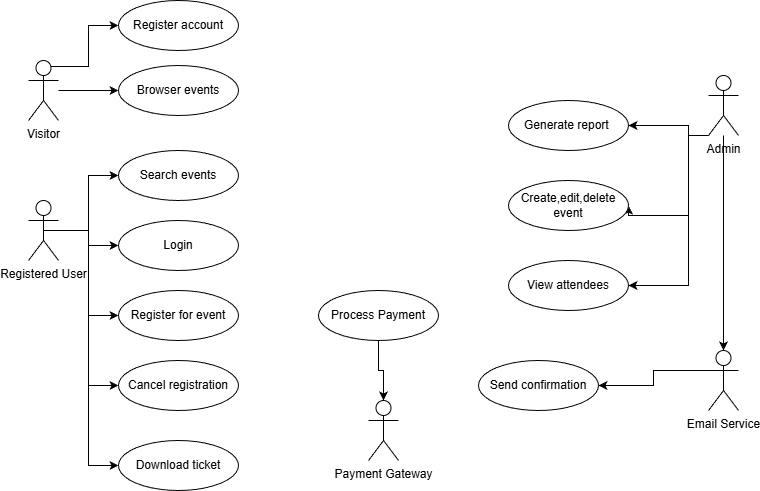

The diagram above was exported from draw.io. Its source (the exported page's mxGraphModel, read from the mxfile embedded in the PNG):
<mxGraphModel dx="1042" dy="562" grid="1" gridSize="10" guides="1" tooltips="1" connect="1" arrows="1" fold="1" page="1" pageScale="1" pageWidth="850" pageHeight="1100" math="0" shadow="0">
  <root>
    <mxCell id="0" />
    <mxCell id="1" parent="0" />
    <mxCell id="xfmP7SgCpnKTqvzV1UPh-40" style="edgeStyle=orthogonalEdgeStyle;rounded=0;orthogonalLoop=1;jettySize=auto;html=1;" edge="1" parent="1" source="xfmP7SgCpnKTqvzV1UPh-1" target="xfmP7SgCpnKTqvzV1UPh-15">
      <mxGeometry relative="1" as="geometry" />
    </mxCell>
    <mxCell id="xfmP7SgCpnKTqvzV1UPh-60" style="edgeStyle=orthogonalEdgeStyle;rounded=0;orthogonalLoop=1;jettySize=auto;html=1;exitX=0.75;exitY=0.1;exitDx=0;exitDy=0;exitPerimeter=0;entryX=0;entryY=0.5;entryDx=0;entryDy=0;" edge="1" parent="1" source="xfmP7SgCpnKTqvzV1UPh-1" target="xfmP7SgCpnKTqvzV1UPh-58">
      <mxGeometry relative="1" as="geometry" />
    </mxCell>
    <mxCell id="xfmP7SgCpnKTqvzV1UPh-1" value="Visitor" style="shape=umlActor;verticalLabelPosition=bottom;verticalAlign=top;html=1;outlineConnect=0;" vertex="1" parent="1">
      <mxGeometry x="40" y="70" width="30" height="60" as="geometry" />
    </mxCell>
    <mxCell id="xfmP7SgCpnKTqvzV1UPh-42" style="edgeStyle=orthogonalEdgeStyle;rounded=0;orthogonalLoop=1;jettySize=auto;html=1;exitX=0.5;exitY=0.5;exitDx=0;exitDy=0;exitPerimeter=0;entryX=0;entryY=0.5;entryDx=0;entryDy=0;" edge="1" parent="1" source="xfmP7SgCpnKTqvzV1UPh-2" target="xfmP7SgCpnKTqvzV1UPh-27">
      <mxGeometry relative="1" as="geometry" />
    </mxCell>
    <mxCell id="xfmP7SgCpnKTqvzV1UPh-43" style="edgeStyle=orthogonalEdgeStyle;rounded=0;orthogonalLoop=1;jettySize=auto;html=1;entryX=0;entryY=0.5;entryDx=0;entryDy=0;" edge="1" parent="1" source="xfmP7SgCpnKTqvzV1UPh-2" target="xfmP7SgCpnKTqvzV1UPh-28">
      <mxGeometry relative="1" as="geometry">
        <mxPoint x="120" y="320" as="targetPoint" />
      </mxGeometry>
    </mxCell>
    <mxCell id="xfmP7SgCpnKTqvzV1UPh-44" style="edgeStyle=orthogonalEdgeStyle;rounded=0;orthogonalLoop=1;jettySize=auto;html=1;entryX=0;entryY=0.5;entryDx=0;entryDy=0;" edge="1" parent="1" source="xfmP7SgCpnKTqvzV1UPh-2" target="xfmP7SgCpnKTqvzV1UPh-29">
      <mxGeometry relative="1" as="geometry" />
    </mxCell>
    <mxCell id="xfmP7SgCpnKTqvzV1UPh-57" style="edgeStyle=orthogonalEdgeStyle;rounded=0;orthogonalLoop=1;jettySize=auto;html=1;entryX=0;entryY=0.5;entryDx=0;entryDy=0;" edge="1" parent="1" source="xfmP7SgCpnKTqvzV1UPh-2" target="xfmP7SgCpnKTqvzV1UPh-36">
      <mxGeometry relative="1" as="geometry" />
    </mxCell>
    <mxCell id="xfmP7SgCpnKTqvzV1UPh-65" style="edgeStyle=orthogonalEdgeStyle;rounded=0;orthogonalLoop=1;jettySize=auto;html=1;exitX=0.5;exitY=0.5;exitDx=0;exitDy=0;exitPerimeter=0;entryX=0;entryY=0.5;entryDx=0;entryDy=0;" edge="1" parent="1" source="xfmP7SgCpnKTqvzV1UPh-2" target="xfmP7SgCpnKTqvzV1UPh-25">
      <mxGeometry relative="1" as="geometry" />
    </mxCell>
    <mxCell id="xfmP7SgCpnKTqvzV1UPh-2" value="Registered User" style="shape=umlActor;verticalLabelPosition=bottom;verticalAlign=top;html=1;outlineConnect=0;" vertex="1" parent="1">
      <mxGeometry x="40" y="210" width="30" height="60" as="geometry" />
    </mxCell>
    <mxCell id="xfmP7SgCpnKTqvzV1UPh-62" style="edgeStyle=orthogonalEdgeStyle;rounded=0;orthogonalLoop=1;jettySize=auto;html=1;exitX=0;exitY=0.3333333333333333;exitDx=0;exitDy=0;exitPerimeter=0;" edge="1" parent="1" source="xfmP7SgCpnKTqvzV1UPh-3" target="xfmP7SgCpnKTqvzV1UPh-33">
      <mxGeometry relative="1" as="geometry" />
    </mxCell>
    <mxCell id="xfmP7SgCpnKTqvzV1UPh-3" value="Email Service" style="shape=umlActor;verticalLabelPosition=bottom;verticalAlign=top;html=1;outlineConnect=0;" vertex="1" parent="1">
      <mxGeometry x="720" y="360" width="30" height="60" as="geometry" />
    </mxCell>
    <mxCell id="xfmP7SgCpnKTqvzV1UPh-4" value="Payment Gateway" style="shape=umlActor;verticalLabelPosition=bottom;verticalAlign=top;html=1;outlineConnect=0;" vertex="1" parent="1">
      <mxGeometry x="380" y="410" width="30" height="60" as="geometry" />
    </mxCell>
    <mxCell id="xfmP7SgCpnKTqvzV1UPh-46" style="edgeStyle=orthogonalEdgeStyle;rounded=0;orthogonalLoop=1;jettySize=auto;html=1;" edge="1" parent="1" source="xfmP7SgCpnKTqvzV1UPh-6" target="xfmP7SgCpnKTqvzV1UPh-3">
      <mxGeometry relative="1" as="geometry">
        <Array as="points">
          <mxPoint x="735" y="310" />
          <mxPoint x="735" y="310" />
        </Array>
      </mxGeometry>
    </mxCell>
    <mxCell id="xfmP7SgCpnKTqvzV1UPh-51" style="edgeStyle=orthogonalEdgeStyle;rounded=0;orthogonalLoop=1;jettySize=auto;html=1;exitX=0;exitY=1;exitDx=0;exitDy=0;exitPerimeter=0;entryX=1;entryY=0.5;entryDx=0;entryDy=0;" edge="1" parent="1" source="xfmP7SgCpnKTqvzV1UPh-6" target="xfmP7SgCpnKTqvzV1UPh-35">
      <mxGeometry relative="1" as="geometry">
        <Array as="points">
          <mxPoint x="700" y="145" />
          <mxPoint x="700" y="295" />
        </Array>
      </mxGeometry>
    </mxCell>
    <mxCell id="xfmP7SgCpnKTqvzV1UPh-63" style="edgeStyle=orthogonalEdgeStyle;rounded=0;orthogonalLoop=1;jettySize=auto;html=1;exitX=0;exitY=1;exitDx=0;exitDy=0;exitPerimeter=0;entryX=1;entryY=0.5;entryDx=0;entryDy=0;" edge="1" parent="1" source="xfmP7SgCpnKTqvzV1UPh-6" target="xfmP7SgCpnKTqvzV1UPh-30">
      <mxGeometry relative="1" as="geometry">
        <Array as="points">
          <mxPoint x="700" y="145" />
          <mxPoint x="700" y="225" />
        </Array>
      </mxGeometry>
    </mxCell>
    <mxCell id="xfmP7SgCpnKTqvzV1UPh-64" style="edgeStyle=orthogonalEdgeStyle;rounded=0;orthogonalLoop=1;jettySize=auto;html=1;exitX=0;exitY=1;exitDx=0;exitDy=0;exitPerimeter=0;entryX=1;entryY=0.5;entryDx=0;entryDy=0;" edge="1" parent="1" source="xfmP7SgCpnKTqvzV1UPh-6" target="xfmP7SgCpnKTqvzV1UPh-53">
      <mxGeometry relative="1" as="geometry">
        <Array as="points">
          <mxPoint x="700" y="145" />
          <mxPoint x="700" y="135" />
        </Array>
      </mxGeometry>
    </mxCell>
    <mxCell id="xfmP7SgCpnKTqvzV1UPh-6" value="Admin" style="shape=umlActor;verticalLabelPosition=bottom;verticalAlign=top;html=1;outlineConnect=0;" vertex="1" parent="1">
      <mxGeometry x="720" y="85" width="30" height="60" as="geometry" />
    </mxCell>
    <mxCell id="xfmP7SgCpnKTqvzV1UPh-15" value="Browser events" style="ellipse;whiteSpace=wrap;html=1;" vertex="1" parent="1">
      <mxGeometry x="130" y="75" width="120" height="50" as="geometry" />
    </mxCell>
    <mxCell id="xfmP7SgCpnKTqvzV1UPh-25" value="Download ticket" style="ellipse;whiteSpace=wrap;html=1;" vertex="1" parent="1">
      <mxGeometry x="130" y="450" width="120" height="50" as="geometry" />
    </mxCell>
    <mxCell id="xfmP7SgCpnKTqvzV1UPh-27" value="Search events" style="ellipse;whiteSpace=wrap;html=1;" vertex="1" parent="1">
      <mxGeometry x="130" y="160" width="120" height="50" as="geometry" />
    </mxCell>
    <mxCell id="xfmP7SgCpnKTqvzV1UPh-28" value="Register for event" style="ellipse;whiteSpace=wrap;html=1;" vertex="1" parent="1">
      <mxGeometry x="130" y="300" width="120" height="50" as="geometry" />
    </mxCell>
    <mxCell id="xfmP7SgCpnKTqvzV1UPh-29" value="Cancel registration" style="ellipse;whiteSpace=wrap;html=1;" vertex="1" parent="1">
      <mxGeometry x="130" y="370" width="120" height="50" as="geometry" />
    </mxCell>
    <mxCell id="xfmP7SgCpnKTqvzV1UPh-30" value="Create,edit,delete event" style="ellipse;whiteSpace=wrap;html=1;" vertex="1" parent="1">
      <mxGeometry x="520" y="190" width="120" height="50" as="geometry" />
    </mxCell>
    <mxCell id="xfmP7SgCpnKTqvzV1UPh-33" value="Send confirmation" style="ellipse;whiteSpace=wrap;html=1;" vertex="1" parent="1">
      <mxGeometry x="490" y="370" width="120" height="50" as="geometry" />
    </mxCell>
    <mxCell id="xfmP7SgCpnKTqvzV1UPh-35" value="View attendees" style="ellipse;whiteSpace=wrap;html=1;" vertex="1" parent="1">
      <mxGeometry x="520" y="270" width="120" height="50" as="geometry" />
    </mxCell>
    <mxCell id="xfmP7SgCpnKTqvzV1UPh-36" value="Login" style="ellipse;whiteSpace=wrap;html=1;" vertex="1" parent="1">
      <mxGeometry x="130" y="230" width="120" height="50" as="geometry" />
    </mxCell>
    <mxCell id="xfmP7SgCpnKTqvzV1UPh-39" value="Process Payment" style="ellipse;whiteSpace=wrap;html=1;" vertex="1" parent="1">
      <mxGeometry x="330" y="300" width="120" height="50" as="geometry" />
    </mxCell>
    <mxCell id="xfmP7SgCpnKTqvzV1UPh-53" value="&lt;span data-start=&quot;1769&quot; data-end=&quot;1788&quot; style=&quot;&quot;&gt;Generate report&lt;/span&gt;&amp;nbsp;" style="ellipse;whiteSpace=wrap;html=1;" vertex="1" parent="1">
      <mxGeometry x="520" y="110" width="120" height="50" as="geometry" />
    </mxCell>
    <mxCell id="xfmP7SgCpnKTqvzV1UPh-58" value="Register account" style="ellipse;whiteSpace=wrap;html=1;" vertex="1" parent="1">
      <mxGeometry x="130" y="10" width="120" height="50" as="geometry" />
    </mxCell>
    <mxCell id="xfmP7SgCpnKTqvzV1UPh-61" style="edgeStyle=orthogonalEdgeStyle;rounded=0;orthogonalLoop=1;jettySize=auto;html=1;entryX=0.5;entryY=0;entryDx=0;entryDy=0;entryPerimeter=0;" edge="1" parent="1" source="xfmP7SgCpnKTqvzV1UPh-39" target="xfmP7SgCpnKTqvzV1UPh-4">
      <mxGeometry relative="1" as="geometry" />
    </mxCell>
  </root>
</mxGraphModel>